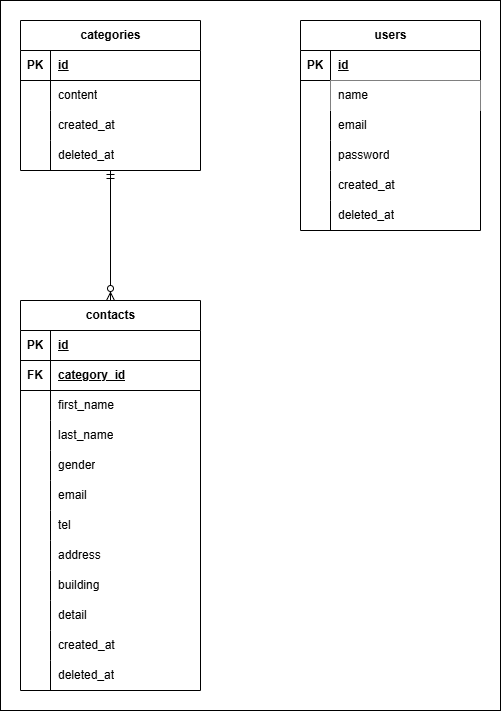

The diagram above was exported from draw.io. Its source (the exported page's mxGraphModel, read from the mxfile embedded in the PNG):
<mxGraphModel dx="1350" dy="665" grid="1" gridSize="10" guides="1" tooltips="1" connect="1" arrows="1" fold="1" page="1" pageScale="1" pageWidth="827" pageHeight="1169" background="#ffffff" math="0" shadow="0">
  <root>
    <mxCell id="0" />
    <mxCell id="1" parent="0" />
    <mxCell id="78" value="" style="rounded=0;whiteSpace=wrap;html=1;" vertex="1" parent="1">
      <mxGeometry x="100" y="140" width="500" height="710" as="geometry" />
    </mxCell>
    <mxCell id="2" value="categories" style="shape=table;startSize=30;container=1;collapsible=1;childLayout=tableLayout;fixedRows=1;rowLines=0;fontStyle=1;align=center;resizeLast=1;html=1;" parent="1" vertex="1">
      <mxGeometry x="120" y="160" width="180" height="150" as="geometry">
        <mxRectangle x="120" y="160" width="70" height="30" as="alternateBounds" />
      </mxGeometry>
    </mxCell>
    <mxCell id="3" value="" style="shape=tableRow;horizontal=0;startSize=0;swimlaneHead=0;swimlaneBody=0;fillColor=none;collapsible=0;dropTarget=0;points=[[0,0.5],[1,0.5]];portConstraint=eastwest;top=0;left=0;right=0;bottom=1;" parent="2" vertex="1">
      <mxGeometry y="30" width="180" height="30" as="geometry" />
    </mxCell>
    <mxCell id="4" value="PK" style="shape=partialRectangle;connectable=0;fillColor=none;top=0;left=0;bottom=0;right=0;fontStyle=1;overflow=hidden;whiteSpace=wrap;html=1;" parent="3" vertex="1">
      <mxGeometry width="30" height="30" as="geometry">
        <mxRectangle width="30" height="30" as="alternateBounds" />
      </mxGeometry>
    </mxCell>
    <mxCell id="5" value="id" style="shape=partialRectangle;connectable=0;fillColor=none;top=0;left=0;bottom=0;right=0;align=left;spacingLeft=6;fontStyle=5;overflow=hidden;whiteSpace=wrap;html=1;" parent="3" vertex="1">
      <mxGeometry x="30" width="150" height="30" as="geometry">
        <mxRectangle width="150" height="30" as="alternateBounds" />
      </mxGeometry>
    </mxCell>
    <mxCell id="6" value="" style="shape=tableRow;horizontal=0;startSize=0;swimlaneHead=0;swimlaneBody=0;fillColor=none;collapsible=0;dropTarget=0;points=[[0,0.5],[1,0.5]];portConstraint=eastwest;top=0;left=0;right=0;bottom=0;" parent="2" vertex="1">
      <mxGeometry y="60" width="180" height="30" as="geometry" />
    </mxCell>
    <mxCell id="7" value="" style="shape=partialRectangle;connectable=0;fillColor=none;top=0;left=0;bottom=0;right=0;editable=1;overflow=hidden;whiteSpace=wrap;html=1;" parent="6" vertex="1">
      <mxGeometry width="30" height="30" as="geometry">
        <mxRectangle width="30" height="30" as="alternateBounds" />
      </mxGeometry>
    </mxCell>
    <mxCell id="8" value="content" style="shape=partialRectangle;connectable=0;fillColor=none;top=0;left=0;bottom=0;right=0;align=left;spacingLeft=6;overflow=hidden;whiteSpace=wrap;html=1;" parent="6" vertex="1">
      <mxGeometry x="30" width="150" height="30" as="geometry">
        <mxRectangle width="150" height="30" as="alternateBounds" />
      </mxGeometry>
    </mxCell>
    <mxCell id="9" value="" style="shape=tableRow;horizontal=0;startSize=0;swimlaneHead=0;swimlaneBody=0;fillColor=none;collapsible=0;dropTarget=0;points=[[0,0.5],[1,0.5]];portConstraint=eastwest;top=0;left=0;right=0;bottom=0;" parent="2" vertex="1">
      <mxGeometry y="90" width="180" height="30" as="geometry" />
    </mxCell>
    <mxCell id="10" value="" style="shape=partialRectangle;connectable=0;fillColor=none;top=0;left=0;bottom=0;right=0;editable=1;overflow=hidden;whiteSpace=wrap;html=1;" parent="9" vertex="1">
      <mxGeometry width="30" height="30" as="geometry">
        <mxRectangle width="30" height="30" as="alternateBounds" />
      </mxGeometry>
    </mxCell>
    <mxCell id="11" value="created_at" style="shape=partialRectangle;connectable=0;fillColor=none;top=0;left=0;bottom=0;right=0;align=left;spacingLeft=6;overflow=hidden;whiteSpace=wrap;html=1;" parent="9" vertex="1">
      <mxGeometry x="30" width="150" height="30" as="geometry">
        <mxRectangle width="150" height="30" as="alternateBounds" />
      </mxGeometry>
    </mxCell>
    <mxCell id="12" value="" style="shape=tableRow;horizontal=0;startSize=0;swimlaneHead=0;swimlaneBody=0;fillColor=none;collapsible=0;dropTarget=0;points=[[0,0.5],[1,0.5]];portConstraint=eastwest;top=0;left=0;right=0;bottom=0;" parent="2" vertex="1">
      <mxGeometry y="120" width="180" height="30" as="geometry" />
    </mxCell>
    <mxCell id="13" value="" style="shape=partialRectangle;connectable=0;fillColor=none;top=0;left=0;bottom=0;right=0;editable=1;overflow=hidden;whiteSpace=wrap;html=1;" parent="12" vertex="1">
      <mxGeometry width="30" height="30" as="geometry">
        <mxRectangle width="30" height="30" as="alternateBounds" />
      </mxGeometry>
    </mxCell>
    <mxCell id="14" value="deleted_at" style="shape=partialRectangle;connectable=0;fillColor=none;top=0;left=0;bottom=0;right=0;align=left;spacingLeft=6;overflow=hidden;whiteSpace=wrap;html=1;" parent="12" vertex="1">
      <mxGeometry x="30" width="150" height="30" as="geometry">
        <mxRectangle width="150" height="30" as="alternateBounds" />
      </mxGeometry>
    </mxCell>
    <mxCell id="15" value="contacts" style="shape=table;startSize=30;container=1;collapsible=1;childLayout=tableLayout;fixedRows=1;rowLines=0;fontStyle=1;align=center;resizeLast=1;html=1;" parent="1" vertex="1">
      <mxGeometry x="120" y="440" width="180" height="390" as="geometry" />
    </mxCell>
    <mxCell id="44" style="shape=tableRow;horizontal=0;startSize=0;swimlaneHead=0;swimlaneBody=0;fillColor=none;collapsible=0;dropTarget=0;points=[[0,0.5],[1,0.5]];portConstraint=eastwest;top=0;left=0;right=0;bottom=1;" parent="15" vertex="1">
      <mxGeometry y="30" width="180" height="30" as="geometry" />
    </mxCell>
    <mxCell id="45" value="PK" style="shape=partialRectangle;connectable=0;fillColor=none;top=0;left=0;bottom=0;right=0;fontStyle=1;overflow=hidden;whiteSpace=wrap;html=1;" parent="44" vertex="1">
      <mxGeometry width="30" height="30" as="geometry">
        <mxRectangle width="30" height="30" as="alternateBounds" />
      </mxGeometry>
    </mxCell>
    <mxCell id="46" value="id" style="shape=partialRectangle;connectable=0;fillColor=none;top=0;left=0;bottom=0;right=0;align=left;spacingLeft=6;fontStyle=5;overflow=hidden;whiteSpace=wrap;html=1;" parent="44" vertex="1">
      <mxGeometry x="30" width="150" height="30" as="geometry">
        <mxRectangle width="150" height="30" as="alternateBounds" />
      </mxGeometry>
    </mxCell>
    <mxCell id="16" value="" style="shape=tableRow;horizontal=0;startSize=0;swimlaneHead=0;swimlaneBody=0;fillColor=none;collapsible=0;dropTarget=0;points=[[0,0.5],[1,0.5]];portConstraint=eastwest;top=0;left=0;right=0;bottom=1;" parent="15" vertex="1">
      <mxGeometry y="60" width="180" height="30" as="geometry" />
    </mxCell>
    <mxCell id="17" value="FK" style="shape=partialRectangle;connectable=0;fillColor=none;top=0;left=0;bottom=0;right=0;fontStyle=1;overflow=hidden;whiteSpace=wrap;html=1;" parent="16" vertex="1">
      <mxGeometry width="30" height="30" as="geometry">
        <mxRectangle width="30" height="30" as="alternateBounds" />
      </mxGeometry>
    </mxCell>
    <mxCell id="18" value="category_id" style="shape=partialRectangle;connectable=0;fillColor=none;top=0;left=0;bottom=0;right=0;align=left;spacingLeft=6;fontStyle=5;overflow=hidden;whiteSpace=wrap;html=1;" parent="16" vertex="1">
      <mxGeometry x="30" width="150" height="30" as="geometry">
        <mxRectangle width="150" height="30" as="alternateBounds" />
      </mxGeometry>
    </mxCell>
    <mxCell id="19" value="" style="shape=tableRow;horizontal=0;startSize=0;swimlaneHead=0;swimlaneBody=0;fillColor=none;collapsible=0;dropTarget=0;points=[[0,0.5],[1,0.5]];portConstraint=eastwest;top=0;left=0;right=0;bottom=0;" parent="15" vertex="1">
      <mxGeometry y="90" width="180" height="30" as="geometry" />
    </mxCell>
    <mxCell id="20" value="" style="shape=partialRectangle;connectable=0;fillColor=none;top=0;left=0;bottom=0;right=0;editable=1;overflow=hidden;whiteSpace=wrap;html=1;" parent="19" vertex="1">
      <mxGeometry width="30" height="30" as="geometry">
        <mxRectangle width="30" height="30" as="alternateBounds" />
      </mxGeometry>
    </mxCell>
    <mxCell id="21" value="first_name" style="shape=partialRectangle;connectable=0;fillColor=none;top=0;left=0;bottom=0;right=0;align=left;spacingLeft=6;overflow=hidden;whiteSpace=wrap;html=1;" parent="19" vertex="1">
      <mxGeometry x="30" width="150" height="30" as="geometry">
        <mxRectangle width="150" height="30" as="alternateBounds" />
      </mxGeometry>
    </mxCell>
    <mxCell id="22" value="" style="shape=tableRow;horizontal=0;startSize=0;swimlaneHead=0;swimlaneBody=0;fillColor=none;collapsible=0;dropTarget=0;points=[[0,0.5],[1,0.5]];portConstraint=eastwest;top=0;left=0;right=0;bottom=0;" parent="15" vertex="1">
      <mxGeometry y="120" width="180" height="30" as="geometry" />
    </mxCell>
    <mxCell id="23" value="" style="shape=partialRectangle;connectable=0;fillColor=none;top=0;left=0;bottom=0;right=0;editable=1;overflow=hidden;whiteSpace=wrap;html=1;" parent="22" vertex="1">
      <mxGeometry width="30" height="30" as="geometry">
        <mxRectangle width="30" height="30" as="alternateBounds" />
      </mxGeometry>
    </mxCell>
    <mxCell id="24" value="last_name" style="shape=partialRectangle;connectable=0;fillColor=none;top=0;left=0;bottom=0;right=0;align=left;spacingLeft=6;overflow=hidden;whiteSpace=wrap;html=1;" parent="22" vertex="1">
      <mxGeometry x="30" width="150" height="30" as="geometry">
        <mxRectangle width="150" height="30" as="alternateBounds" />
      </mxGeometry>
    </mxCell>
    <mxCell id="25" value="" style="shape=tableRow;horizontal=0;startSize=0;swimlaneHead=0;swimlaneBody=0;fillColor=none;collapsible=0;dropTarget=0;points=[[0,0.5],[1,0.5]];portConstraint=eastwest;top=0;left=0;right=0;bottom=0;" parent="15" vertex="1">
      <mxGeometry y="150" width="180" height="30" as="geometry" />
    </mxCell>
    <mxCell id="26" value="" style="shape=partialRectangle;connectable=0;fillColor=none;top=0;left=0;bottom=0;right=0;editable=1;overflow=hidden;whiteSpace=wrap;html=1;" parent="25" vertex="1">
      <mxGeometry width="30" height="30" as="geometry">
        <mxRectangle width="30" height="30" as="alternateBounds" />
      </mxGeometry>
    </mxCell>
    <mxCell id="27" value="gender" style="shape=partialRectangle;connectable=0;fillColor=none;top=0;left=0;bottom=0;right=0;align=left;spacingLeft=6;overflow=hidden;whiteSpace=wrap;html=1;" parent="25" vertex="1">
      <mxGeometry x="30" width="150" height="30" as="geometry">
        <mxRectangle width="150" height="30" as="alternateBounds" />
      </mxGeometry>
    </mxCell>
    <mxCell id="59" style="shape=tableRow;horizontal=0;startSize=0;swimlaneHead=0;swimlaneBody=0;fillColor=none;collapsible=0;dropTarget=0;points=[[0,0.5],[1,0.5]];portConstraint=eastwest;top=0;left=0;right=0;bottom=0;" parent="15" vertex="1">
      <mxGeometry y="180" width="180" height="30" as="geometry" />
    </mxCell>
    <mxCell id="60" style="shape=partialRectangle;connectable=0;fillColor=none;top=0;left=0;bottom=0;right=0;editable=1;overflow=hidden;whiteSpace=wrap;html=1;" parent="59" vertex="1">
      <mxGeometry width="30" height="30" as="geometry">
        <mxRectangle width="30" height="30" as="alternateBounds" />
      </mxGeometry>
    </mxCell>
    <mxCell id="61" value="email" style="shape=partialRectangle;connectable=0;fillColor=none;top=0;left=0;bottom=0;right=0;align=left;spacingLeft=6;overflow=hidden;whiteSpace=wrap;html=1;" parent="59" vertex="1">
      <mxGeometry x="30" width="150" height="30" as="geometry">
        <mxRectangle width="150" height="30" as="alternateBounds" />
      </mxGeometry>
    </mxCell>
    <mxCell id="56" style="shape=tableRow;horizontal=0;startSize=0;swimlaneHead=0;swimlaneBody=0;fillColor=none;collapsible=0;dropTarget=0;points=[[0,0.5],[1,0.5]];portConstraint=eastwest;top=0;left=0;right=0;bottom=0;" parent="15" vertex="1">
      <mxGeometry y="210" width="180" height="30" as="geometry" />
    </mxCell>
    <mxCell id="57" style="shape=partialRectangle;connectable=0;fillColor=none;top=0;left=0;bottom=0;right=0;editable=1;overflow=hidden;whiteSpace=wrap;html=1;" parent="56" vertex="1">
      <mxGeometry width="30" height="30" as="geometry">
        <mxRectangle width="30" height="30" as="alternateBounds" />
      </mxGeometry>
    </mxCell>
    <mxCell id="58" value="tel" style="shape=partialRectangle;connectable=0;fillColor=none;top=0;left=0;bottom=0;right=0;align=left;spacingLeft=6;overflow=hidden;whiteSpace=wrap;html=1;" parent="56" vertex="1">
      <mxGeometry x="30" width="150" height="30" as="geometry">
        <mxRectangle width="150" height="30" as="alternateBounds" />
      </mxGeometry>
    </mxCell>
    <mxCell id="53" style="shape=tableRow;horizontal=0;startSize=0;swimlaneHead=0;swimlaneBody=0;fillColor=none;collapsible=0;dropTarget=0;points=[[0,0.5],[1,0.5]];portConstraint=eastwest;top=0;left=0;right=0;bottom=0;" parent="15" vertex="1">
      <mxGeometry y="240" width="180" height="30" as="geometry" />
    </mxCell>
    <mxCell id="54" style="shape=partialRectangle;connectable=0;fillColor=none;top=0;left=0;bottom=0;right=0;editable=1;overflow=hidden;whiteSpace=wrap;html=1;" parent="53" vertex="1">
      <mxGeometry width="30" height="30" as="geometry">
        <mxRectangle width="30" height="30" as="alternateBounds" />
      </mxGeometry>
    </mxCell>
    <mxCell id="55" value="address" style="shape=partialRectangle;connectable=0;fillColor=none;top=0;left=0;bottom=0;right=0;align=left;spacingLeft=6;overflow=hidden;whiteSpace=wrap;html=1;" parent="53" vertex="1">
      <mxGeometry x="30" width="150" height="30" as="geometry">
        <mxRectangle width="150" height="30" as="alternateBounds" />
      </mxGeometry>
    </mxCell>
    <mxCell id="50" style="shape=tableRow;horizontal=0;startSize=0;swimlaneHead=0;swimlaneBody=0;fillColor=none;collapsible=0;dropTarget=0;points=[[0,0.5],[1,0.5]];portConstraint=eastwest;top=0;left=0;right=0;bottom=0;" parent="15" vertex="1">
      <mxGeometry y="270" width="180" height="30" as="geometry" />
    </mxCell>
    <mxCell id="51" style="shape=partialRectangle;connectable=0;fillColor=none;top=0;left=0;bottom=0;right=0;editable=1;overflow=hidden;whiteSpace=wrap;html=1;" parent="50" vertex="1">
      <mxGeometry width="30" height="30" as="geometry">
        <mxRectangle width="30" height="30" as="alternateBounds" />
      </mxGeometry>
    </mxCell>
    <mxCell id="52" value="building" style="shape=partialRectangle;connectable=0;fillColor=none;top=0;left=0;bottom=0;right=0;align=left;spacingLeft=6;overflow=hidden;whiteSpace=wrap;html=1;" parent="50" vertex="1">
      <mxGeometry x="30" width="150" height="30" as="geometry">
        <mxRectangle width="150" height="30" as="alternateBounds" />
      </mxGeometry>
    </mxCell>
    <mxCell id="47" style="shape=tableRow;horizontal=0;startSize=0;swimlaneHead=0;swimlaneBody=0;fillColor=none;collapsible=0;dropTarget=0;points=[[0,0.5],[1,0.5]];portConstraint=eastwest;top=0;left=0;right=0;bottom=0;" parent="15" vertex="1">
      <mxGeometry y="300" width="180" height="30" as="geometry" />
    </mxCell>
    <mxCell id="48" style="shape=partialRectangle;connectable=0;fillColor=none;top=0;left=0;bottom=0;right=0;editable=1;overflow=hidden;whiteSpace=wrap;html=1;" parent="47" vertex="1">
      <mxGeometry width="30" height="30" as="geometry">
        <mxRectangle width="30" height="30" as="alternateBounds" />
      </mxGeometry>
    </mxCell>
    <mxCell id="49" value="detail" style="shape=partialRectangle;connectable=0;fillColor=none;top=0;left=0;bottom=0;right=0;align=left;spacingLeft=6;overflow=hidden;whiteSpace=wrap;html=1;" parent="47" vertex="1">
      <mxGeometry x="30" width="150" height="30" as="geometry">
        <mxRectangle width="150" height="30" as="alternateBounds" />
      </mxGeometry>
    </mxCell>
    <mxCell id="65" style="shape=tableRow;horizontal=0;startSize=0;swimlaneHead=0;swimlaneBody=0;fillColor=none;collapsible=0;dropTarget=0;points=[[0,0.5],[1,0.5]];portConstraint=eastwest;top=0;left=0;right=0;bottom=0;" parent="15" vertex="1">
      <mxGeometry y="330" width="180" height="30" as="geometry" />
    </mxCell>
    <mxCell id="66" style="shape=partialRectangle;connectable=0;fillColor=none;top=0;left=0;bottom=0;right=0;editable=1;overflow=hidden;whiteSpace=wrap;html=1;" parent="65" vertex="1">
      <mxGeometry width="30" height="30" as="geometry">
        <mxRectangle width="30" height="30" as="alternateBounds" />
      </mxGeometry>
    </mxCell>
    <mxCell id="67" value="created_at" style="shape=partialRectangle;connectable=0;fillColor=none;top=0;left=0;bottom=0;right=0;align=left;spacingLeft=6;overflow=hidden;whiteSpace=wrap;html=1;" parent="65" vertex="1">
      <mxGeometry x="30" width="150" height="30" as="geometry">
        <mxRectangle width="150" height="30" as="alternateBounds" />
      </mxGeometry>
    </mxCell>
    <mxCell id="62" style="shape=tableRow;horizontal=0;startSize=0;swimlaneHead=0;swimlaneBody=0;fillColor=none;collapsible=0;dropTarget=0;points=[[0,0.5],[1,0.5]];portConstraint=eastwest;top=0;left=0;right=0;bottom=0;" parent="15" vertex="1">
      <mxGeometry y="360" width="180" height="30" as="geometry" />
    </mxCell>
    <mxCell id="63" style="shape=partialRectangle;connectable=0;fillColor=none;top=0;left=0;bottom=0;right=0;editable=1;overflow=hidden;whiteSpace=wrap;html=1;" parent="62" vertex="1">
      <mxGeometry width="30" height="30" as="geometry">
        <mxRectangle width="30" height="30" as="alternateBounds" />
      </mxGeometry>
    </mxCell>
    <mxCell id="64" value="deleted_at" style="shape=partialRectangle;connectable=0;fillColor=none;top=0;left=0;bottom=0;right=0;align=left;spacingLeft=6;overflow=hidden;whiteSpace=wrap;html=1;" parent="62" vertex="1">
      <mxGeometry x="30" width="150" height="30" as="geometry">
        <mxRectangle width="150" height="30" as="alternateBounds" />
      </mxGeometry>
    </mxCell>
    <mxCell id="31" value="users" style="shape=table;startSize=30;container=1;collapsible=1;childLayout=tableLayout;fixedRows=1;rowLines=0;fontStyle=1;align=center;resizeLast=1;html=1;fillColor=default;" parent="1" vertex="1">
      <mxGeometry x="400" y="160" width="180" height="210" as="geometry" />
    </mxCell>
    <mxCell id="32" value="" style="shape=tableRow;horizontal=0;startSize=0;swimlaneHead=0;swimlaneBody=0;fillColor=none;collapsible=0;dropTarget=0;points=[[0,0.5],[1,0.5]];portConstraint=eastwest;top=0;left=0;right=0;bottom=1;" parent="31" vertex="1">
      <mxGeometry y="30" width="180" height="30" as="geometry" />
    </mxCell>
    <mxCell id="33" value="PK" style="shape=partialRectangle;connectable=0;fillColor=none;top=0;left=0;bottom=0;right=0;fontStyle=1;overflow=hidden;whiteSpace=wrap;html=1;" parent="32" vertex="1">
      <mxGeometry width="30" height="30" as="geometry">
        <mxRectangle width="30" height="30" as="alternateBounds" />
      </mxGeometry>
    </mxCell>
    <mxCell id="34" value="id" style="shape=partialRectangle;connectable=0;fillColor=none;top=0;left=0;bottom=0;right=0;align=left;spacingLeft=6;fontStyle=5;overflow=hidden;whiteSpace=wrap;html=1;" parent="32" vertex="1">
      <mxGeometry x="30" width="150" height="30" as="geometry">
        <mxRectangle width="150" height="30" as="alternateBounds" />
      </mxGeometry>
    </mxCell>
    <mxCell id="35" value="" style="shape=tableRow;horizontal=0;startSize=0;swimlaneHead=0;swimlaneBody=0;fillColor=none;collapsible=0;dropTarget=0;points=[[0,0.5],[1,0.5]];portConstraint=eastwest;top=0;left=0;right=0;bottom=0;" parent="31" vertex="1">
      <mxGeometry y="60" width="180" height="30" as="geometry" />
    </mxCell>
    <mxCell id="36" value="" style="shape=partialRectangle;connectable=0;fillColor=none;top=0;left=0;bottom=0;right=0;editable=1;overflow=hidden;whiteSpace=wrap;html=1;" parent="35" vertex="1">
      <mxGeometry width="30" height="30" as="geometry">
        <mxRectangle width="30" height="30" as="alternateBounds" />
      </mxGeometry>
    </mxCell>
    <mxCell id="37" value="name" style="shape=partialRectangle;connectable=0;fillColor=default;top=0;left=0;bottom=0;right=0;align=left;spacingLeft=6;overflow=hidden;whiteSpace=wrap;html=1;" parent="35" vertex="1">
      <mxGeometry x="30" width="150" height="30" as="geometry">
        <mxRectangle width="150" height="30" as="alternateBounds" />
      </mxGeometry>
    </mxCell>
    <mxCell id="38" value="" style="shape=tableRow;horizontal=0;startSize=0;swimlaneHead=0;swimlaneBody=0;fillColor=none;collapsible=0;dropTarget=0;points=[[0,0.5],[1,0.5]];portConstraint=eastwest;top=0;left=0;right=0;bottom=0;" parent="31" vertex="1">
      <mxGeometry y="90" width="180" height="30" as="geometry" />
    </mxCell>
    <mxCell id="39" value="" style="shape=partialRectangle;connectable=0;fillColor=none;top=0;left=0;bottom=0;right=0;editable=1;overflow=hidden;whiteSpace=wrap;html=1;" parent="38" vertex="1">
      <mxGeometry width="30" height="30" as="geometry">
        <mxRectangle width="30" height="30" as="alternateBounds" />
      </mxGeometry>
    </mxCell>
    <mxCell id="40" value="email" style="shape=partialRectangle;connectable=0;fillColor=none;top=0;left=0;bottom=0;right=0;align=left;spacingLeft=6;overflow=hidden;whiteSpace=wrap;html=1;" parent="38" vertex="1">
      <mxGeometry x="30" width="150" height="30" as="geometry">
        <mxRectangle width="150" height="30" as="alternateBounds" />
      </mxGeometry>
    </mxCell>
    <mxCell id="41" value="" style="shape=tableRow;horizontal=0;startSize=0;swimlaneHead=0;swimlaneBody=0;fillColor=none;collapsible=0;dropTarget=0;points=[[0,0.5],[1,0.5]];portConstraint=eastwest;top=0;left=0;right=0;bottom=0;" parent="31" vertex="1">
      <mxGeometry y="120" width="180" height="30" as="geometry" />
    </mxCell>
    <mxCell id="42" value="" style="shape=partialRectangle;connectable=0;fillColor=none;top=0;left=0;bottom=0;right=0;editable=1;overflow=hidden;whiteSpace=wrap;html=1;" parent="41" vertex="1">
      <mxGeometry width="30" height="30" as="geometry">
        <mxRectangle width="30" height="30" as="alternateBounds" />
      </mxGeometry>
    </mxCell>
    <mxCell id="43" value="password" style="shape=partialRectangle;connectable=0;fillColor=none;top=0;left=0;bottom=0;right=0;align=left;spacingLeft=6;overflow=hidden;whiteSpace=wrap;html=1;" parent="41" vertex="1">
      <mxGeometry x="30" width="150" height="30" as="geometry">
        <mxRectangle width="150" height="30" as="alternateBounds" />
      </mxGeometry>
    </mxCell>
    <mxCell id="71" style="shape=tableRow;horizontal=0;startSize=0;swimlaneHead=0;swimlaneBody=0;fillColor=none;collapsible=0;dropTarget=0;points=[[0,0.5],[1,0.5]];portConstraint=eastwest;top=0;left=0;right=0;bottom=0;" parent="31" vertex="1">
      <mxGeometry y="150" width="180" height="30" as="geometry" />
    </mxCell>
    <mxCell id="72" style="shape=partialRectangle;connectable=0;fillColor=none;top=0;left=0;bottom=0;right=0;editable=1;overflow=hidden;whiteSpace=wrap;html=1;" parent="71" vertex="1">
      <mxGeometry width="30" height="30" as="geometry">
        <mxRectangle width="30" height="30" as="alternateBounds" />
      </mxGeometry>
    </mxCell>
    <mxCell id="73" value="created_at" style="shape=partialRectangle;connectable=0;fillColor=none;top=0;left=0;bottom=0;right=0;align=left;spacingLeft=6;overflow=hidden;whiteSpace=wrap;html=1;" parent="71" vertex="1">
      <mxGeometry x="30" width="150" height="30" as="geometry">
        <mxRectangle width="150" height="30" as="alternateBounds" />
      </mxGeometry>
    </mxCell>
    <mxCell id="68" style="shape=tableRow;horizontal=0;startSize=0;swimlaneHead=0;swimlaneBody=0;fillColor=none;collapsible=0;dropTarget=0;points=[[0,0.5],[1,0.5]];portConstraint=eastwest;top=0;left=0;right=0;bottom=0;" parent="31" vertex="1">
      <mxGeometry y="180" width="180" height="30" as="geometry" />
    </mxCell>
    <mxCell id="69" style="shape=partialRectangle;connectable=0;fillColor=none;top=0;left=0;bottom=0;right=0;editable=1;overflow=hidden;whiteSpace=wrap;html=1;" parent="68" vertex="1">
      <mxGeometry width="30" height="30" as="geometry">
        <mxRectangle width="30" height="30" as="alternateBounds" />
      </mxGeometry>
    </mxCell>
    <mxCell id="70" value="deleted_at" style="shape=partialRectangle;connectable=0;fillColor=none;top=0;left=0;bottom=0;right=0;align=left;spacingLeft=6;overflow=hidden;whiteSpace=wrap;html=1;" parent="68" vertex="1">
      <mxGeometry x="30" width="150" height="30" as="geometry">
        <mxRectangle width="150" height="30" as="alternateBounds" />
      </mxGeometry>
    </mxCell>
    <mxCell id="75" value="" style="fontSize=12;html=1;endArrow=ERzeroToMany;startArrow=ERmandOne;" parent="1" source="2" target="15" edge="1">
      <mxGeometry width="100" height="100" relative="1" as="geometry">
        <mxPoint x="120" y="470" as="sourcePoint" />
        <mxPoint x="230" y="440" as="targetPoint" />
      </mxGeometry>
    </mxCell>
  </root>
</mxGraphModel>